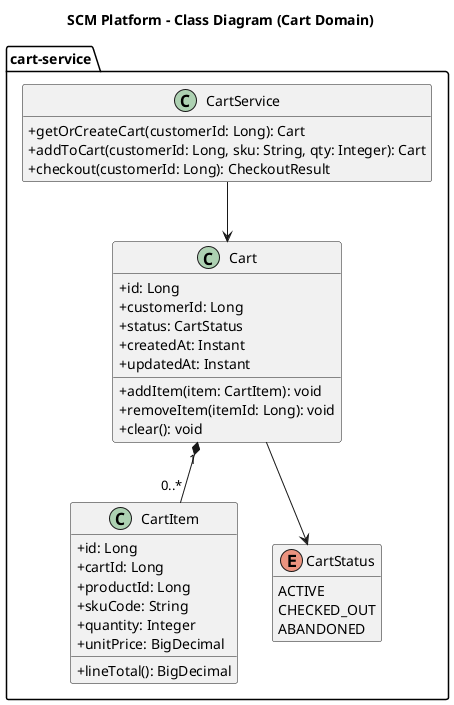

The diagram above was rendered by PlantUML. Its source (embedded in the PNG):
@startuml
skinparam shadowing false
skinparam classAttributeIconSize 0
hide empty members

title SCM Platform - Class Diagram (Cart Domain)

package "cart-service" {
  class Cart {
    +id: Long
    +customerId: Long
    +status: CartStatus
    +createdAt: Instant
    +updatedAt: Instant
    +addItem(item: CartItem): void
    +removeItem(itemId: Long): void
    +clear(): void
  }

  class CartItem {
    +id: Long
    +cartId: Long
    +productId: Long
    +skuCode: String
    +quantity: Integer
    +unitPrice: BigDecimal
    +lineTotal(): BigDecimal
  }

  enum CartStatus {
    ACTIVE
    CHECKED_OUT
    ABANDONED
  }

  class CartService {
    +getOrCreateCart(customerId: Long): Cart
    +addToCart(customerId: Long, sku: String, qty: Integer): Cart
    +checkout(customerId: Long): CheckoutResult
  }
}

Cart --> CartStatus
Cart "1" *-- "0..*" CartItem
CartService --> Cart

@enduml